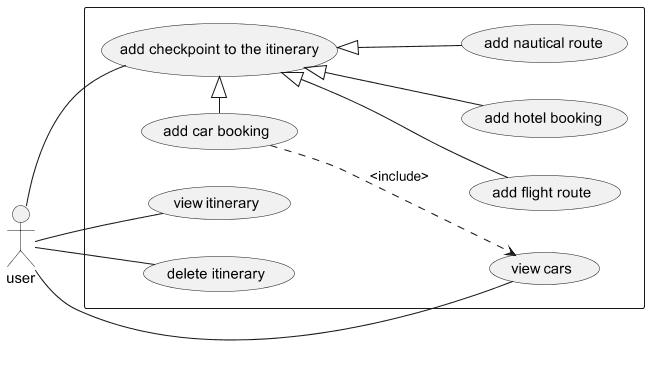

The diagram above was rendered by PlantUML. Its source (embedded in the PNG):
@startuml use_case
skinparam dpi 100
left to right direction

actor user
rectangle {
    (view itinerary) as show
    (view cars) as sCars
    (delete itinerary) as del
    (add flight route) as flight
    (add hotel booking) as hotel
    (add nautical route) as boat
    (add car booking) as car
    (add checkpoint to the itinerary) as check
}

user -- check
check <|-- hotel
check <|-- flight
check <|-- boat
check <|- car
user - show
user - del
user - sCars
car ..> sCars : <include>

@enduml